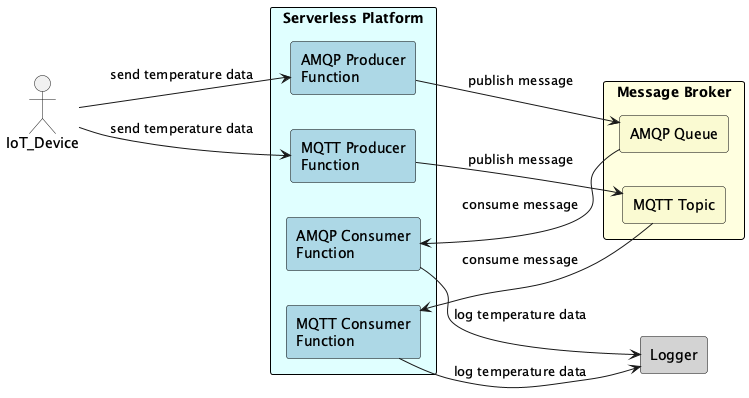

The diagram above was rendered by PlantUML. Its source (embedded in the PNG):
@startuml spagnuolocarmine_serverless-computing-for-iot
skinparam rectangle {
  BackgroundColor #ffffff
  BorderColor black
  Style roundrect
}
left to right direction

actor IoT_Device

rectangle "Serverless Platform" as Nuclio #lightcyan {
  rectangle "AMQP Producer\nFunction" as AMQPProducer #lightblue
  rectangle "AMQP Consumer\nFunction" as AMQPConsumer #lightblue
  rectangle "MQTT Producer\nFunction" as MQTTProducer #lightblue
  rectangle "MQTT Consumer\nFunction" as MQTTConsumer #lightblue
}

rectangle "Message Broker" as RabbitMQ #lightyellow {
  rectangle "AMQP Queue" as AMQPQueue #lightgoldenrodyellow
  rectangle "MQTT Topic" as MQTTTopic #lightgoldenrodyellow
}

rectangle "Logger" as Logger #lightgrey

' ========== Connections ==========
IoT_Device --> AMQPProducer : send temperature data
AMQPProducer --> AMQPQueue : publish message

AMQPQueue --> AMQPConsumer : consume message
AMQPConsumer --> Logger : log temperature data

IoT_Device --> MQTTProducer : send temperature data
MQTTProducer --> MQTTTopic : publish message

MQTTTopic --> MQTTConsumer : consume message
MQTTConsumer --> Logger : log temperature data
@enduml